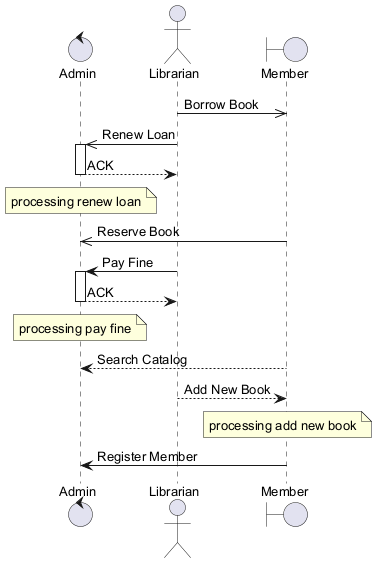

The diagram above was rendered by PlantUML. Its source (embedded in the PNG):
@startuml
skinparam backgroundColor #FFFFFF
skinparam classBackgroundColor #F3E5F5
skinparam classBorderColor #6A1B9A
skinparam defaultFontSize 13
control "Admin" as A
actor "Librarian" as L
boundary "Member" as M
L ->> M : Borrow Book
L ->> A : Renew Loan
activate A
A --> L : ACK
deactivate A
note over A : processing renew loan
M ->> A : Reserve Book
L -> A : Pay Fine
activate A
A --> L : ACK
deactivate A
note over A : processing pay fine
M --> A : Search Catalog
L --> M : Add New Book
note over M : processing add new book
M -> A : Register Member
@enduml